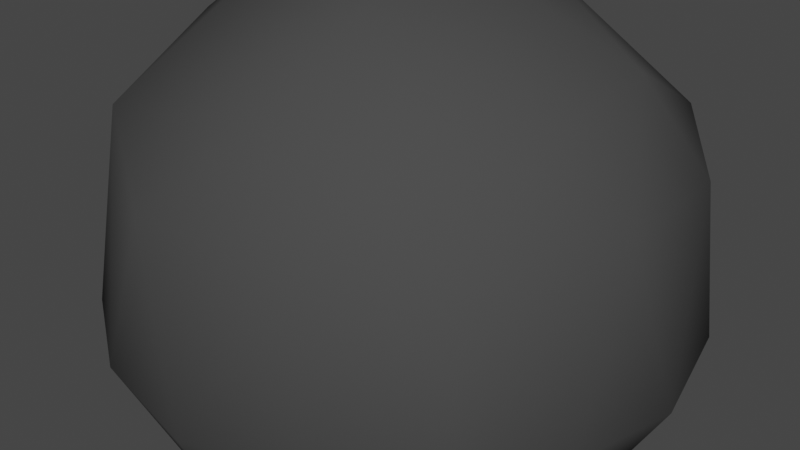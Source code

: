 # Source: Asteroid.blend  (saved by Blender 3.3.6; exported with 4.5.12 LTS)
import bpy
from mathutils import Matrix  # noqa: F401  (used for matrix-valued properties, if any)

bpy.ops.wm.read_factory_settings(use_empty=True)
scene = bpy.context.scene
scene.name = 'Scene'

# ---- collections
col_collection = bpy.data.collections.new('Collection'); scene.collection.children.link(col_collection)

# ---- materials (node trees are filled in below, after node groups)
mat_material = bpy.data.materials.new('Material')
mat_material.alpha_threshold = 0.0
mat_material.use_transparent_shadow = False
mat_material.roughness = 0.5
mat_material.line_color = (0.0, 0.0, 0.0, 1.0)

# ---- material node trees
mat_material.use_nodes = True; mat_material.node_tree.nodes.clear()
_N = mat_material.node_tree.nodes; _L = mat_material.node_tree.links
n0 = _N.new('ShaderNodeOutputMaterial'); n0.name = 'Material Output'; n0.location = (300, 300)
n1 = _N.new('ShaderNodeBsdfPrincipled'); n1.name = 'Principled BSDF'; n1.location = (10, 300)
n1.distribution = 'GGX'
n1.subsurface_method = 'RANDOM_WALK_SKIN'
n1.inputs[0].default_value = (0.06372, 0.06372, 0.06372, 1.0)
n1.inputs[2].default_value = 1.0
n1.inputs[3].default_value = 1.45
n1.inputs[13].default_value = 0.0
n1.inputs[20].default_value = 0.0
n1.inputs[27].default_value = (0.0, 0.0, 0.0, 1.0)
n1.inputs[28].default_value = 1.0
_L.new(n1.outputs[0], n0.inputs[0])
n0.is_active_output = True

# ---- world
world_world = bpy.data.worlds.new('World'); scene.world = world_world
world_world.use_nodes = True; world_world.node_tree.nodes.clear()
_N = world_world.node_tree.nodes; _L = world_world.node_tree.links
n0 = _N.new('ShaderNodeOutputWorld'); n0.name = 'World Output'; n0.location = (300, 300)
n1 = _N.new('ShaderNodeBackground'); n1.name = 'Background'; n1.location = (10, 300)
n1.inputs[0].default_value = (0.05088, 0.05088, 0.05088, 1.0)
_L.new(n1.outputs[0], n0.inputs[0])
n0.is_active_output = True
world_world.color = (0.05088, 0.05088, 0.05088)
world_world.use_sun_shadow = False
world_world.sun_shadow_jitter_overblur = 0.0

# ---- meshes
me_cube = bpy.data.meshes.new('Cube')
me_cube.from_pydata([(1.0, 1.0, 1.0), (1.0, 1.0, -1.0), (1.0, -1.0, 1.0), (1.0, -1.0, -1.0), (-1.0, 1.0, 1.0), (-1.0, 1.0, -1.0), (-1.0, -1.0, 1.0), (-1.0, -1.0, -1.0)], [], [(0, 4, 6, 2), (3, 2, 6, 7), (7, 6, 4, 5), (5, 1, 3, 7), (1, 0, 2, 3), (5, 4, 0, 1)])
me_cube.polygons.foreach_set('use_smooth', [True] * 6)
_uv = me_cube.uv_layers.new(name='UVMap')
_uv.uv.foreach_set('vector', [0.625, 0.5, 0.875, 0.5, 0.875, 0.75, 0.625, 0.75, 0.375, 0.75, 0.625, 0.75, 0.625, 1.0, 0.375, 1.0, 0.375, 0.0, 0.625, 0.0, 0.625, 0.25, 0.375, 0.25, 0.125, 0.5, 0.375, 0.5, 0.375, 0.75, 0.125, 0.75, 0.375, 0.5, 0.625, 0.5, 0.625, 0.75, 0.375, 0.75, 0.375, 0.25, 0.625, 0.25, 0.625, 0.5, 0.375, 0.5])
me_cube.materials.append(mat_material)
me_cube.use_mirror_vertex_groups = False
me_cube.update()

# ---- objects
ob_cube = bpy.data.objects.new('Cube', me_cube)

# ---- transforms, parenting, visibility, modifiers, constraints
ob_cube.location = (0.0, 0.0, 0.0)
ob_cube.lock_rotations_4d = False
ob_cube.empty_display_type = 'ARROWS'
ob_cube.lineart.crease_threshold = 0.0
_m = ob_cube.modifiers.new('Subdivision', 'SUBSURF')
_m.levels = 4
_m = ob_cube.modifiers.new('Displace', 'DISPLACE')
_m = ob_cube.modifiers.new('Decimate', 'DECIMATE')
_m.ratio = 0.5

# ---- collection membership
col_collection.objects.link(ob_cube)

# ---- scene / render settings (as saved in the file)
scene.frame_start = 1; scene.frame_end = 250; scene.frame_set(1)
scene.render.engine = 'BLENDER_EEVEE_NEXT'
scene.cycles.sampling_pattern = 'TABULATED_SOBOL'
scene.cycles.use_light_tree = False
scene.view_settings.view_transform = 'Filmic'
bpy.context.view_layer.update()

# ---- added for rendering (the .blend has no active camera and no usable light): camera, sun
cam_auto = bpy.data.cameras.new('AutoCamera')
cam_auto.lens = 50.0
cam_auto.sensor_width = 36.0
cam_auto.clip_end = 1000.0
ob_auto_camera = bpy.data.objects.new('AutoCamera', cam_auto)
scene.collection.objects.link(ob_auto_camera)
ob_auto_camera.location = (2.78209, -3.37535, 2.33884)
ob_auto_camera.rotation_euler = (1.09748, -7.21219e-08, 0.694738)
scene.camera = ob_auto_camera
light_auto_sun = bpy.data.lights.new('AutoSun', 'SUN')
light_auto_sun.energy = 3.0
light_auto_sun.angle = 0.0523599
ob_auto_sun = bpy.data.objects.new('AutoSun', light_auto_sun)
scene.collection.objects.link(ob_auto_sun)
ob_auto_sun.rotation_euler = (0.872665, 0.174533, 0.523599)
bpy.context.view_layer.update()
